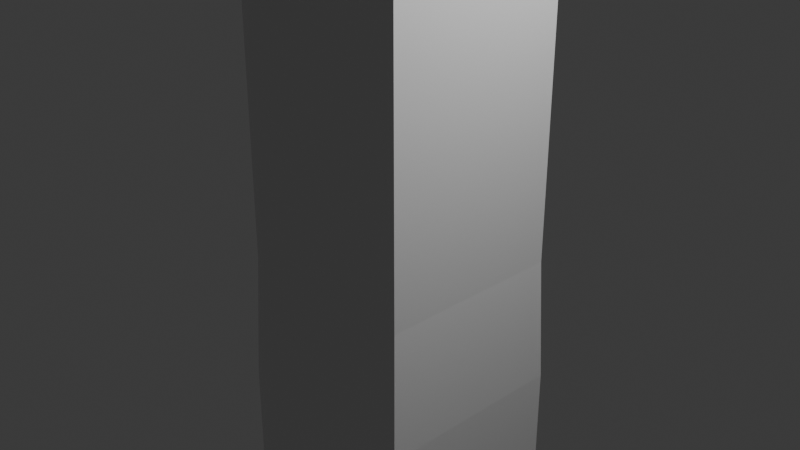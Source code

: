# Source: light_stand.blend  (saved by Blender 4.3.34; exported with 4.5.12 LTS)
import bpy
from mathutils import Matrix  # noqa: F401  (used for matrix-valued properties, if any)

bpy.ops.wm.read_factory_settings(use_empty=True)
scene = bpy.context.scene
scene.name = 'Scene'

# ---- collections
col_collection = bpy.data.collections.new('Collection'); scene.collection.children.link(col_collection)

# ---- materials (node trees are filled in below, after node groups)
mat_material = bpy.data.materials.new('Material')
mat_material.alpha_threshold = 0.0
mat_material.roughness = 0.5
mat_material.line_color = (0.0, 0.0, 0.0, 1.0)

# ---- material node trees
mat_material.use_nodes = True; mat_material.node_tree.nodes.clear()
_N = mat_material.node_tree.nodes; _L = mat_material.node_tree.links
n0 = _N.new('ShaderNodeOutputMaterial'); n0.name = 'Material Output'; n0.location = (300, 300)
n1 = _N.new('ShaderNodeBsdfPrincipled'); n1.name = 'Principled BSDF'; n1.location = (10, 300)
n1.inputs[3].default_value = 1.45
_L.new(n1.outputs[0], n0.inputs[0])
n0.is_active_output = True

# ---- world
world_world = bpy.data.worlds.new('World'); scene.world = world_world
world_world.use_nodes = True; world_world.node_tree.nodes.clear()
_N = world_world.node_tree.nodes; _L = world_world.node_tree.links
n0 = _N.new('ShaderNodeOutputWorld'); n0.name = 'World Output'; n0.location = (300, 300)
n1 = _N.new('ShaderNodeBackground'); n1.name = 'Background'; n1.location = (10, 300)
n1.inputs[0].default_value = (0.05088, 0.05088, 0.05088, 1.0)
_L.new(n1.outputs[0], n0.inputs[0])
n0.is_active_output = True
world_world.color = (0.05088, 0.05088, 0.05088)
world_world.sun_shadow_jitter_overblur = 0.0

# ---- cameras
cam_camera = bpy.data.cameras.new('Camera')
cam_camera.clip_end = 100.0
cam_camera.ortho_scale = 7.314

# ---- lights
light_light = bpy.data.lights.new('Light', 'POINT')
light_light.energy = 1000.0
light_light.shadow_soft_size = 0.1

# ---- meshes
me_cube = bpy.data.meshes.new('Cube')
me_cube.from_pydata([(1.0, 1.0, 1.0), (1.0, 1.0, -1.0), (1.0, -1.0, 1.0), (1.0, -1.0, -1.0), (-1.0, 1.0, 1.0), (-1.0, 1.0, -1.0), (-1.0, -1.0, 1.0), (-1.0, -1.0, -1.0)], [], [(0, 4, 6, 2), (3, 2, 6, 7), (7, 6, 4, 5), (5, 1, 3, 7), (1, 0, 2, 3), (5, 4, 0, 1)])
_uv = me_cube.uv_layers.new(name='UVMap')
_uv.uv.foreach_set('vector', [0.625, 0.5, 0.875, 0.5, 0.875, 0.75, 0.625, 0.75, 0.375, 0.75, 0.625, 0.75, 0.625, 1.0, 0.375, 1.0, 0.375, 0.0, 0.625, 0.0, 0.625, 0.25, 0.375, 0.25, 0.125, 0.5, 0.375, 0.5, 0.375, 0.75, 0.125, 0.75, 0.375, 0.5, 0.625, 0.5, 0.625, 0.75, 0.375, 0.75, 0.375, 0.25, 0.625, 0.25, 0.625, 0.5, 0.375, 0.5])
me_cube.materials.append(mat_material)
me_cube.use_mirror_vertex_groups = False
me_cube.update()
me_cube_001 = bpy.data.meshes.new('Cube.001')
me_cube_001.from_pydata([(-1.085, -1.085, -5.983), (-1.033, -1.033, -1.999), (-1.085, 1.085, -5.983), (-1.033, 1.033, -1.999), (1.085, -1.085, -5.983), (1.033, -1.033, -1.999), (1.085, 1.085, -5.983), (1.033, 1.033, -1.999), (-1.085, -1.085, -3.392), (-1.085, 1.085, -3.392), (1.085, 1.085, -3.392), (1.085, -1.085, -3.392), (-0.8512, -0.8512, -5.983), (-0.8512, 0.8512, -5.983), (0.8512, -0.8512, -5.983), (0.8512, 0.8512, -5.983), (-0.8512, -0.8512, -3.439), (-0.8512, 0.8512, -3.439), (0.8512, -0.8512, -3.439), (0.8512, 0.8512, -3.439), (-0.8412, -0.8412, -2.049), (-0.8412, 0.8412, -2.049), (0.8412, -0.8412, -2.049), (0.8412, 0.8412, -2.049), (-1.033, -1.033, 0.0), (-1.033, 1.033, 0.0), (1.033, -1.033, 0.0), (1.033, 1.033, 0.0), (-0.8183, -0.8183, 0.0), (-0.8183, 0.8183, 0.0), (0.8183, -0.8183, 0.0), (0.8183, 0.8183, 0.0), (1.085, 0.0, -5.983), (1.033, 0.0, -1.999), (1.085, 0.0, -3.392), (0.8512, 0.0, -5.983), (0.8512, 0.0, -3.439), (0.8412, 0.0, -2.049), (1.033, 0.0, 0.0), (0.8183, 0.0, 0.0), (-1.085, 0.0, -5.983), (-1.033, 0.0, -1.999), (-1.085, 0.0, -3.392), (-0.8512, 0.0, -5.983), (-0.8512, 0.0, -3.439), (-0.8412, 0.0, -2.049), (-1.033, 0.0, 0.0), (-0.8183, 0.0, 0.0), (0.0, -1.085, -5.983), (0.0, -1.033, -1.999), (0.0, -1.085, -3.392), (0.0, -0.8512, -5.983), (0.0, -0.8512, -3.439), (0.0, -0.8412, -2.049), (0.0, -1.033, 0.0), (0.0, -0.8183, 0.0), (0.0, 1.085, -5.983), (0.0, 1.033, -1.999), (0.0, 1.085, -3.392), (0.0, 0.8512, -5.983), (0.0, 0.8512, -3.439), (0.0, 0.8412, -2.049), (0.0, 1.033, 0.0), (0.0, 0.8183, 0.0), (-1.78, -1.78, -6.125), (-1.78, 1.78, -6.125), (1.78, -1.78, -6.125), (1.78, 1.78, -6.125), (-1.396, -1.396, -6.125), (-1.396, 1.396, -6.125), (1.396, -1.396, -6.125), (1.396, 1.396, -6.125), (1.78, 0.0, -6.125), (1.396, 0.0, -6.125), (-1.78, 0.0, -6.125), (-1.396, 0.0, -6.125), (0.0, -1.78, -6.125), (0.0, -1.396, -6.125), (0.0, 1.78, -6.125), (0.0, 1.396, -6.125), (-1.78, -1.78, -6.397), (-1.78, 1.78, -6.397), (1.78, -1.78, -6.397), (1.78, 1.78, -6.397), (-1.549, -1.549, -6.397), (-1.549, 1.549, -6.397), (1.549, -1.549, -6.397), (1.549, 1.549, -6.397), (1.78, 0.0, -6.397), (1.549, 0.0, -6.397), (-1.78, 0.0, -6.397), (-1.549, 0.0, -6.397), (0.0, -1.78, -6.397), (0.0, -1.549, -6.397), (0.0, 1.78, -6.397), (0.0, 1.549, -6.397), (-0.3253, -0.3253, -14.85), (-0.3253, 0.3253, -14.85), (0.3253, -0.3253, -14.85), (0.3253, 0.3253, -14.85), (-0.01038, -0.01038, -15.52), (-0.01038, 0.01038, -15.52), (0.01038, -0.01038, -15.52), (0.01038, 0.01038, -15.52), (0.1756, 0.0, -14.85), (0.01038, 0.0, -15.52), (-0.1756, 0.0, -14.85), (-0.01038, 0.0, -15.52), (0.0, -0.1756, -14.85), (0.0, -0.01038, -15.52), (0.0, 0.1756, -14.85), (0.0, 0.01038, -15.52), (0.0, 0.5535, -6.845), (-1.703, 1.703, -6.845), (-1.703, -1.703, -6.845), (-0.5535, 0.0, -6.845), (0.5535, 0.0, -6.845), (1.703, 1.703, -6.845), (0.0, -0.5535, -6.845), (1.703, -1.703, -6.845), (1.472, 1.472, -6.864), (0.0, 0.2818, -6.864), (0.0, -0.2818, -6.864), (1.472, -1.472, -6.864), (-0.2818, 0.0, -6.864), (-1.472, 1.472, -6.864), (-1.472, -1.472, -6.864), (0.2818, 0.0, -6.864), (0.0, 0.6036, -8.331), (-1.447, 1.447, -8.331), (-0.6036, 0.0, -8.331), (0.6036, 0.0, -8.331), (0.0, -0.6036, -8.331), (-1.447, -1.447, -8.331), (1.447, 1.447, -8.331), (1.447, -1.447, -8.331), (0.0, 0.2674, -8.355), (1.226, -1.226, -8.355), (-0.2674, 0.0, -8.355), (-1.226, -1.226, -8.355), (0.2674, 0.0, -8.355), (1.226, 1.226, -8.355), (0.0, -0.2674, -8.355), (-1.226, 1.226, -8.355), (0.0, 0.2234, -14.17), (-0.4424, 0.4424, -14.17), (-0.2234, 0.0, -14.17), (0.2234, 0.0, -14.17), (0.0, -0.2234, -14.17), (-0.4424, -0.4424, -14.17), (0.4424, 0.4424, -14.17), (0.4424, -0.4424, -14.17), (-0.9449, -0.9449, -11.25), (0.9449, 0.9449, -11.25), (0.9449, -0.9449, -11.25), (0.0, 0.5099, -11.25), (-0.9449, 0.9449, -11.25), (-0.5099, 0.0, -11.25), (0.5099, 0.0, -11.25), (0.0, -0.5099, -11.25), (0.0, 0.268, -11.22), (0.7529, -0.7529, -11.22), (-0.268, 0.0, -11.22), (-0.7529, -0.7529, -11.22), (0.268, 0.0, -11.22), (0.7529, 0.7529, -11.22), (0.0, -0.268, -11.22), (-0.7529, 0.7529, -11.22), (0.0, 0.1124, -14.18), (0.265, -0.265, -14.18), (-0.1124, 0.0, -14.18), (-0.265, -0.265, -14.18), (0.1124, 0.0, -14.18), (0.265, 0.265, -14.18), (0.0, -0.1124, -14.18), (-0.265, 0.265, -14.18), (-0.1229, 0.1229, -15.31), (-0.1229, -0.1229, -15.31), (0.1229, -0.1229, -15.31), (0.1229, 0.1229, -15.31), (0.1, 0.0, -15.31), (-0.1, 0.0, -15.31), (0.0, -0.1, -15.31), (0.0, 0.1, -15.31), (-0.006028, 0.006028, -15.61), (-0.006028, -0.006028, -15.61), (0.006028, -0.006028, -15.61), (0.006028, 0.006028, -15.61), (0.004906, 0.0, -15.61), (-0.004906, 0.0, -15.61), (0.0, -0.004906, -15.61), (0.0, 0.004906, -15.61), (-1.085, -1.085, 5.983), (-1.033, -1.033, 1.999), (-1.085, 1.085, 5.983), (-1.033, 1.033, 1.999), (1.085, -1.085, 5.983), (1.033, -1.033, 1.999), (1.085, 1.085, 5.983), (1.033, 1.033, 1.999), (-1.085, -1.085, 3.392), (-1.085, 1.085, 3.392), (1.085, 1.085, 3.392), (1.085, -1.085, 3.392), (-0.8512, -0.8512, 5.983), (-0.8512, 0.8512, 5.983), (0.8512, -0.8512, 5.983), (0.8512, 0.8512, 5.983), (-0.8512, -0.8512, 3.439), (-0.8512, 0.8512, 3.439), (0.8512, -0.8512, 3.439), (0.8512, 0.8512, 3.439), (-0.8412, -0.8412, 2.049), (-0.8412, 0.8412, 2.049), (0.8412, -0.8412, 2.049), (0.8412, 0.8412, 2.049), (1.085, 0.0, 5.983), (1.033, 0.0, 1.999), (1.085, 0.0, 3.392), (0.8512, 0.0, 5.983), (0.8512, 0.0, 3.439), (0.8412, 0.0, 2.049), (-1.085, 0.0, 5.983), (-1.033, 0.0, 1.999), (-1.085, 0.0, 3.392), (-0.8512, 0.0, 5.983), (-0.8512, 0.0, 3.439), (-0.8412, 0.0, 2.049), (0.0, -1.085, 5.983), (0.0, -1.033, 1.999), (0.0, -1.085, 3.392), (0.0, -0.8512, 5.983), (0.0, -0.8512, 3.439), (0.0, -0.8412, 2.049), (0.0, 1.085, 5.983), (0.0, 1.033, 1.999), (0.0, 1.085, 3.392), (0.0, 0.8512, 5.983), (0.0, 0.8512, 3.439), (0.0, 0.8412, 2.049), (-1.78, -1.78, 6.125), (-1.78, 1.78, 6.125), (1.78, -1.78, 6.125), (1.78, 1.78, 6.125), (-1.396, -1.396, 6.125), (-1.396, 1.396, 6.125), (1.396, -1.396, 6.125), (1.396, 1.396, 6.125), (1.78, 0.0, 6.125), (1.396, 0.0, 6.125), (-1.78, 0.0, 6.125), (-1.396, 0.0, 6.125), (0.0, -1.78, 6.125), (0.0, -1.396, 6.125), (0.0, 1.78, 6.125), (0.0, 1.396, 6.125), (-1.78, -1.78, 6.397), (-1.78, 1.78, 6.397), (1.78, -1.78, 6.397), (1.78, 1.78, 6.397), (-1.549, -1.549, 6.397), (-1.549, 1.549, 6.397), (1.549, -1.549, 6.397), (1.549, 1.549, 6.397), (1.78, 0.0, 6.397), (1.549, 0.0, 6.397), (-1.78, 0.0, 6.397), (-1.549, 0.0, 6.397), (0.0, -1.78, 6.397), (0.0, -1.549, 6.397), (0.0, 1.78, 6.397), (0.0, 1.549, 6.397), (-0.3253, -0.3253, 14.85), (-0.3253, 0.3253, 14.85), (0.3253, -0.3253, 14.85), (0.3253, 0.3253, 14.85), (-0.01038, -0.01038, 15.52), (-0.01038, 0.01038, 15.52), (0.01038, -0.01038, 15.52), (0.01038, 0.01038, 15.52), (0.1756, 0.0, 14.85), (0.01038, 0.0, 15.52), (-0.1756, 0.0, 14.85), (-0.01038, 0.0, 15.52), (0.0, -0.1756, 14.85), (0.0, -0.01038, 15.52), (0.0, 0.1756, 14.85), (0.0, 0.01038, 15.52), (0.0, 0.5535, 6.845), (-1.703, 1.703, 6.845), (-1.703, -1.703, 6.845), (-0.5535, 0.0, 6.845), (0.5535, 0.0, 6.845), (1.703, 1.703, 6.845), (0.0, -0.5535, 6.845), (1.703, -1.703, 6.845), (1.472, 1.472, 6.864), (0.0, 0.2818, 6.864), (0.0, -0.2818, 6.864), (1.472, -1.472, 6.864), (-0.2818, 0.0, 6.864), (-1.472, 1.472, 6.864), (-1.472, -1.472, 6.864), (0.2818, 0.0, 6.864), (0.0, 0.6036, 8.331), (-1.447, 1.447, 8.331), (-0.6036, 0.0, 8.331), (0.6036, 0.0, 8.331), (0.0, -0.6036, 8.331), (-1.447, -1.447, 8.331), (1.447, 1.447, 8.331), (1.447, -1.447, 8.331), (0.0, 0.2674, 8.355), (1.226, -1.226, 8.355), (-0.2674, 0.0, 8.355), (-1.226, -1.226, 8.355), (0.2674, 0.0, 8.355), (1.226, 1.226, 8.355), (0.0, -0.2674, 8.355), (-1.226, 1.226, 8.355), (0.0, 0.2234, 14.17), (-0.4424, 0.4424, 14.17), (-0.2234, 0.0, 14.17), (0.2234, 0.0, 14.17), (0.0, -0.2234, 14.17), (-0.4424, -0.4424, 14.17), (0.4424, 0.4424, 14.17), (0.4424, -0.4424, 14.17), (-0.9449, -0.9449, 11.25), (0.9449, 0.9449, 11.25), (0.9449, -0.9449, 11.25), (0.0, 0.5099, 11.25), (-0.9449, 0.9449, 11.25), (-0.5099, 0.0, 11.25), (0.5099, 0.0, 11.25), (0.0, -0.5099, 11.25), (0.0, 0.268, 11.22), (0.7529, -0.7529, 11.22), (-0.268, 0.0, 11.22), (-0.7529, -0.7529, 11.22), (0.268, 0.0, 11.22), (0.7529, 0.7529, 11.22), (0.0, -0.268, 11.22), (-0.7529, 0.7529, 11.22), (0.0, 0.1124, 14.18), (0.265, -0.265, 14.18), (-0.1124, 0.0, 14.18), (-0.265, -0.265, 14.18), (0.1124, 0.0, 14.18), (0.265, 0.265, 14.18), (0.0, -0.1124, 14.18), (-0.265, 0.265, 14.18), (-0.1229, 0.1229, 15.31), (-0.1229, -0.1229, 15.31), (0.1229, -0.1229, 15.31), (0.1229, 0.1229, 15.31), (0.1, 0.0, 15.31), (-0.1, 0.0, 15.31), (0.0, -0.1, 15.31), (0.0, 0.1, 15.31), (-0.006028, 0.006028, 15.61), (-0.006028, -0.006028, 15.61), (0.006028, -0.006028, 15.61), (0.006028, 0.006028, 15.61), (0.004906, 0.0, 15.61), (-0.004906, 0.0, 15.61), (0.0, -0.004906, 15.61), (0.0, 0.004906, 15.61)], [], [(42, 41, 3, 9), (58, 57, 7, 10), (34, 33, 5, 11), (50, 49, 1, 8), (6, 32, 72, 67), (49, 5, 26, 54), (48, 50, 8, 0), (32, 34, 11, 4), (56, 58, 10, 6), (40, 42, 9, 2), (35, 14, 18, 36), (59, 13, 69, 79), (43, 12, 68, 75), (15, 59, 79, 71), (52, 16, 20, 53), (43, 13, 17, 44), (51, 12, 16, 52), (59, 15, 19, 60), (37, 22, 30, 39), (60, 19, 23, 61), (36, 18, 22, 37), (44, 17, 21, 45), (57, 3, 25, 62), (33, 7, 27, 38), (41, 1, 24, 46), (45, 21, 29, 47), (53, 20, 28, 55), (61, 23, 31, 63), (5, 33, 38, 26), (19, 36, 37, 23), (23, 37, 39, 31), (12, 51, 77, 68), (15, 35, 36, 19), (6, 10, 34, 32), (10, 7, 33, 34), (20, 45, 47, 28), (3, 41, 46, 25), (16, 44, 45, 20), (12, 43, 44, 16), (0, 8, 42, 40), (13, 43, 75, 69), (8, 1, 41, 42), (22, 53, 55, 30), (14, 51, 52, 18), (18, 52, 53, 22), (2, 56, 78, 65), (4, 11, 50, 48), (1, 49, 54, 24), (11, 5, 49, 50), (21, 61, 63, 29), (7, 57, 62, 27), (17, 60, 61, 21), (13, 59, 60, 17), (14, 35, 73, 70), (2, 9, 58, 56), (9, 3, 57, 58), (70, 73, 89, 86), (79, 69, 85, 95), (72, 66, 82, 88), (68, 77, 93, 84), (75, 68, 84, 91), (76, 64, 80, 92), (66, 76, 92, 82), (67, 72, 88, 83), (35, 15, 71, 73), (0, 40, 74, 64), (51, 14, 70, 77), (32, 4, 66, 72), (40, 2, 65, 74), (48, 0, 64, 76), (56, 6, 67, 78), (4, 48, 76, 66), (151, 148, 108, 98), (150, 147, 104, 99), (175, 170, 107, 101), (145, 144, 110, 97), (146, 145, 97, 106), (149, 146, 106, 96), (173, 168, 111, 103), (174, 169, 102, 109), (73, 71, 87, 89), (78, 67, 83, 94), (77, 70, 86, 93), (71, 79, 95, 87), (64, 74, 90, 80), (74, 65, 81, 90), (65, 78, 94, 81), (69, 75, 91, 85), (179, 180, 188, 187), (181, 176, 184, 189), (180, 178, 186, 188), (107, 100, 109, 102, 105, 103, 111, 101), (177, 181, 189, 185), (183, 179, 187, 191), (176, 183, 191, 184), (182, 177, 185, 190), (148, 149, 96, 108), (170, 171, 100, 107), (171, 174, 109, 100), (147, 151, 98, 104), (168, 175, 101, 111), (169, 172, 105, 102), (172, 173, 103, 105), (144, 150, 99, 110), (94, 83, 117, 112), (88, 82, 119, 116), (92, 80, 114, 118), (80, 90, 115, 114), (90, 81, 113, 115), (81, 94, 112, 113), (83, 88, 116, 117), (82, 92, 118, 119), (89, 87, 120, 127), (86, 89, 127, 123), (95, 85, 125, 121), (84, 93, 122, 126), (91, 84, 126, 124), (93, 86, 123, 122), (87, 95, 121, 120), (85, 91, 124, 125), (112, 117, 134, 128), (116, 119, 135, 131), (118, 114, 133, 132), (114, 115, 130, 133), (115, 113, 129, 130), (113, 112, 128, 129), (117, 116, 131, 134), (119, 118, 132, 135), (127, 120, 141, 140), (123, 127, 140, 137), (121, 125, 143, 136), (126, 122, 142, 139), (124, 126, 139, 138), (122, 123, 137, 142), (120, 121, 136, 141), (125, 124, 138, 143), (155, 153, 150, 144), (158, 154, 151, 147), (159, 152, 149, 148), (152, 157, 146, 149), (157, 156, 145, 146), (156, 155, 144, 145), (153, 158, 147, 150), (154, 159, 148, 151), (135, 132, 159, 154), (134, 131, 158, 153), (129, 128, 155, 156), (130, 129, 156, 157), (133, 130, 157, 152), (132, 133, 152, 159), (131, 135, 154, 158), (128, 134, 153, 155), (140, 141, 165, 164), (137, 140, 164, 161), (136, 143, 167, 160), (139, 142, 166, 163), (138, 139, 163, 162), (142, 137, 161, 166), (141, 136, 160, 165), (143, 138, 162, 167), (164, 165, 173, 172), (161, 164, 172, 169), (160, 167, 175, 168), (163, 166, 174, 171), (162, 163, 171, 170), (166, 161, 169, 174), (165, 160, 168, 173), (167, 162, 170, 175), (97, 110, 183, 176), (98, 108, 182, 178), (96, 106, 181, 177), (99, 104, 180, 179), (110, 99, 179, 183), (108, 96, 177, 182), (104, 98, 178, 180), (106, 97, 176, 181), (178, 182, 190, 186), (184, 191, 187, 188, 186, 190, 185, 189), (224, 201, 195, 223), (236, 202, 199, 235), (218, 203, 197, 217), (230, 200, 193, 229), (198, 243, 248, 216), (229, 54, 26, 197), (228, 192, 200, 230), (216, 196, 203, 218), (234, 198, 202, 236), (222, 194, 201, 224), (219, 220, 210, 206), (237, 255, 245, 205), (225, 251, 244, 204), (207, 247, 255, 237), (232, 233, 212, 208), (225, 226, 209, 205), (231, 232, 208, 204), (237, 238, 211, 207), (221, 39, 30, 214), (238, 239, 215, 211), (220, 221, 214, 210), (226, 227, 213, 209), (235, 62, 25, 195), (217, 38, 27, 199), (223, 46, 24, 193), (227, 47, 29, 213), (233, 55, 28, 212), (239, 63, 31, 215), (197, 26, 38, 217), (211, 215, 221, 220), (215, 31, 39, 221), (204, 244, 253, 231), (207, 211, 220, 219), (198, 216, 218, 202), (202, 218, 217, 199), (212, 28, 47, 227), (195, 25, 46, 223), (208, 212, 227, 226), (204, 208, 226, 225), (192, 222, 224, 200), (205, 245, 251, 225), (200, 224, 223, 193), (214, 30, 55, 233), (206, 210, 232, 231), (210, 214, 233, 232), (194, 241, 254, 234), (196, 228, 230, 203), (193, 24, 54, 229), (203, 230, 229, 197), (213, 29, 63, 239), (199, 27, 62, 235), (209, 213, 239, 238), (205, 209, 238, 237), (206, 246, 249, 219), (194, 234, 236, 201), (201, 236, 235, 195), (246, 262, 265, 249), (255, 271, 261, 245), (248, 264, 258, 242), (244, 260, 269, 253), (251, 267, 260, 244), (252, 268, 256, 240), (242, 258, 268, 252), (243, 259, 264, 248), (219, 249, 247, 207), (192, 240, 250, 222), (231, 253, 246, 206), (216, 248, 242, 196), (222, 250, 241, 194), (228, 252, 240, 192), (234, 254, 243, 198), (196, 242, 252, 228), (327, 274, 284, 324), (326, 275, 280, 323), (351, 277, 283, 346), (321, 273, 286, 320), (322, 282, 273, 321), (325, 272, 282, 322), (349, 279, 287, 344), (350, 285, 278, 345), (249, 265, 263, 247), (254, 270, 259, 243), (253, 269, 262, 246), (247, 263, 271, 255), (240, 256, 266, 250), (250, 266, 257, 241), (241, 257, 270, 254), (245, 261, 267, 251), (355, 363, 364, 356), (357, 365, 360, 352), (356, 364, 362, 354), (283, 277, 287, 279, 281, 278, 285, 276), (353, 361, 365, 357), (359, 367, 363, 355), (352, 360, 367, 359), (358, 366, 361, 353), (324, 284, 272, 325), (346, 283, 276, 347), (347, 276, 285, 350), (323, 280, 274, 327), (344, 287, 277, 351), (345, 278, 281, 348), (348, 281, 279, 349), (320, 286, 275, 326), (270, 288, 293, 259), (264, 292, 295, 258), (268, 294, 290, 256), (256, 290, 291, 266), (266, 291, 289, 257), (257, 289, 288, 270), (259, 293, 292, 264), (258, 295, 294, 268), (265, 303, 296, 263), (262, 299, 303, 265), (271, 297, 301, 261), (260, 302, 298, 269), (267, 300, 302, 260), (269, 298, 299, 262), (263, 296, 297, 271), (261, 301, 300, 267), (288, 304, 310, 293), (292, 307, 311, 295), (294, 308, 309, 290), (290, 309, 306, 291), (291, 306, 305, 289), (289, 305, 304, 288), (293, 310, 307, 292), (295, 311, 308, 294), (303, 316, 317, 296), (299, 313, 316, 303), (297, 312, 319, 301), (302, 315, 318, 298), (300, 314, 315, 302), (298, 318, 313, 299), (296, 317, 312, 297), (301, 319, 314, 300), (331, 320, 326, 329), (334, 323, 327, 330), (335, 324, 325, 328), (328, 325, 322, 333), (333, 322, 321, 332), (332, 321, 320, 331), (329, 326, 323, 334), (330, 327, 324, 335), (311, 330, 335, 308), (310, 329, 334, 307), (305, 332, 331, 304), (306, 333, 332, 305), (309, 328, 333, 306), (308, 335, 328, 309), (307, 334, 330, 311), (304, 331, 329, 310), (316, 340, 341, 317), (313, 337, 340, 316), (312, 336, 343, 319), (315, 339, 342, 318), (314, 338, 339, 315), (318, 342, 337, 313), (317, 341, 336, 312), (319, 343, 338, 314), (340, 348, 349, 341), (337, 345, 348, 340), (336, 344, 351, 343), (339, 347, 350, 342), (338, 346, 347, 339), (342, 350, 345, 337), (341, 349, 344, 336), (343, 351, 346, 338), (273, 352, 359, 286), (274, 354, 358, 284), (272, 353, 357, 282), (275, 355, 356, 280), (286, 359, 355, 275), (284, 358, 353, 272), (280, 356, 354, 274), (282, 357, 352, 273), (354, 362, 366, 358), (360, 365, 361, 366, 362, 364, 363, 367)])
_uv = me_cube_001.uv_layers.new(name='UVMap')
_uv.uv.foreach_set('vector', [0.5986, 0.125, 0.625, 0.125, 0.625, 0.25, 0.5986, 0.25, 0.5986, 0.375, 0.625, 0.375, 0.625, 0.5, 0.5986, 0.5, 0.5986, 0.625, 0.625, 0.625, 0.625, 0.75, 0.5986, 0.75, 0.5986, 0.875, 0.625, 0.875, 0.625, 1.0, 0.5986, 1.0, 0.375, 0.5, 0.375, 0.625, 0.375, 0.625, 0.375, 0.5, 0.625, 0.875, 0.625, 0.75, 0.625, 0.75, 0.625, 0.875, 0.375, 0.875, 0.5986, 0.875, 0.5986, 1.0, 0.375, 1.0, 0.375, 0.625, 0.5986, 0.625, 0.5986, 0.75, 0.375, 0.75, 0.375, 0.375, 0.5986, 0.375, 0.5986, 0.5, 0.375, 0.5, 0.375, 0.125, 0.5986, 0.125, 0.5986, 0.25, 0.375, 0.25, 0.375, 0.625, 0.375, 0.75, 0.375, 0.75, 0.375, 0.625, 0.375, 0.375, 0.375, 0.25, 0.375, 0.25, 0.375, 0.375, 0.375, 0.125, 0.375, 0.0, 0.375, 0.0, 0.375, 0.125, 0.375, 0.5, 0.375, 0.375, 0.375, 0.375, 0.375, 0.5, 0.375, 0.875, 0.375, 1.0, 0.375, 1.0, 0.375, 0.875, 0.375, 0.125, 0.375, 0.25, 0.375, 0.25, 0.375, 0.125, 0.375, 0.875, 0.375, 1.0, 0.375, 1.0, 0.375, 0.875, 0.375, 0.375, 0.375, 0.5, 0.375, 0.5, 0.375, 0.375, 0.375, 0.625, 0.375, 0.75, 0.375, 0.75, 0.375, 0.625, 0.375, 0.375, 0.375, 0.5, 0.375, 0.5, 0.375, 0.375, 0.375, 0.625, 0.375, 0.75, 0.375, 0.75, 0.375, 0.625, 0.375, 0.125, 0.375, 0.25, 0.375, 0.25, 0.375, 0.125, 0.625, 0.375, 0.625, 0.25, 0.625, 0.25, 0.625, 0.375, 0.625, 0.625, 0.625, 0.5, 0.625, 0.5, 0.625, 0.625, 0.625, 0.125, 0.625, 0.0, 0.625, 0.0, 0.625, 0.125, 0.375, 0.125, 0.375, 0.25, 0.375, 0.25, 0.375, 0.125, 0.375, 0.875, 0.375, 1.0, 0.375, 1.0, 0.375, 0.875, 0.375, 0.375, 0.375, 0.5, 0.375, 0.5, 0.375, 0.375, 0.625, 0.75, 0.625, 0.625, 0.625, 0.625, 0.625, 0.75, 0.375, 0.5, 0.375, 0.625, 0.375, 0.625, 0.375, 0.5, 0.375, 0.5, 0.375, 0.625, 0.375, 0.625, 0.375, 0.5, 0.375, 1.0, 0.375, 0.875, 0.375, 0.875, 0.375, 1.0, 0.375, 0.5, 0.375, 0.625, 0.375, 0.625, 0.375, 0.5, 0.375, 0.5, 0.5986, 0.5, 0.5986, 0.625, 0.375, 0.625, 0.5986, 0.5, 0.625, 0.5, 0.625, 0.625, 0.5986, 0.625, 0.375, 0.0, 0.375, 0.125, 0.375, 0.125, 0.375, 0.0, 0.625, 0.25, 0.625, 0.125, 0.625, 0.125, 0.625, 0.25, 0.375, 0.0, 0.375, 0.125, 0.375, 0.125, 0.375, 0.0, 0.375, 0.0, 0.375, 0.125, 0.375, 0.125, 0.375, 0.0, 0.375, 0.0, 0.5986, 0.0, 0.5986, 0.125, 0.375, 0.125, 0.375, 0.25, 0.375, 0.125, 0.375, 0.125, 0.375, 0.25, 0.5986, 0.0, 0.625, 0.0, 0.625, 0.125, 0.5986, 0.125, 0.375, 0.75, 0.375, 0.875, 0.375, 0.875, 0.375, 0.75, 0.375, 0.75, 0.375, 0.875, 0.375, 0.875, 0.375, 0.75, 0.375, 0.75, 0.375, 0.875, 0.375, 0.875, 0.375, 0.75, 0.375, 0.25, 0.375, 0.375, 0.375, 0.375, 0.375, 0.25, 0.375, 0.75, 0.5986, 0.75, 0.5986, 0.875, 0.375, 0.875, 0.625, 1.0, 0.625, 0.875, 0.625, 0.875, 0.625, 1.0, 0.5986, 0.75, 0.625, 0.75, 0.625, 0.875, 0.5986, 0.875, 0.375, 0.25, 0.375, 0.375, 0.375, 0.375, 0.375, 0.25, 0.625, 0.5, 0.625, 0.375, 0.625, 0.375, 0.625, 0.5, 0.375, 0.25, 0.375, 0.375, 0.375, 0.375, 0.375, 0.25, 0.375, 0.25, 0.375, 0.375, 0.375, 0.375, 0.375, 0.25, 0.375, 0.75, 0.375, 0.625, 0.375, 0.625, 0.375, 0.75, 0.375, 0.25, 0.5986, 0.25, 0.5986, 0.375, 0.375, 0.375, 0.5986, 0.25, 0.625, 0.25, 0.625, 0.375, 0.5986, 0.375, 0.375, 0.75, 0.375, 0.625, 0.375, 0.625, 0.375, 0.75, 0.375, 0.375, 0.375, 0.25, 0.375, 0.25, 0.375, 0.375, 0.375, 0.625, 0.375, 0.75, 0.375, 0.75, 0.375, 0.625, 0.375, 1.0, 0.375, 0.875, 0.375, 0.875, 0.375, 1.0, 0.375, 0.125, 0.375, 0.0, 0.375, 0.0, 0.375, 0.125, 0.375, 0.875, 0.375, 1.0, 0.375, 1.0, 0.375, 0.875, 0.375, 0.75, 0.375, 0.875, 0.375, 0.875, 0.375, 0.75, 0.375, 0.5, 0.375, 0.625, 0.375, 0.625, 0.375, 0.5, 0.375, 0.625, 0.375, 0.5, 0.375, 0.5, 0.375, 0.625, 0.375, 0.0, 0.375, 0.125, 0.375, 0.125, 0.375, 0.0, 0.375, 0.875, 0.375, 0.75, 0.375, 0.75, 0.375, 0.875, 0.375, 0.625, 0.375, 0.75, 0.375, 0.75, 0.375, 0.625, 0.375, 0.125, 0.375, 0.25, 0.375, 0.25, 0.375, 0.125, 0.375, 0.875, 0.375, 1.0, 0.375, 1.0, 0.375, 0.875, 0.375, 0.375, 0.375, 0.5, 0.375, 0.5, 0.375, 0.375, 0.375, 0.75, 0.375, 0.875, 0.375, 0.875, 0.375, 0.75, 0.375, 0.75, 0.375, 0.875, 0.375, 0.875, 0.375, 0.75, 0.375, 0.5, 0.375, 0.625, 0.375, 0.625, 0.375, 0.5, 0.375, 0.25, 0.375, 0.125, 0.375, 0.125, 0.375, 0.25, 0.375, 0.25, 0.375, 0.375, 0.375, 0.375, 0.375, 0.25, 0.375, 0.125, 0.375, 0.25, 0.375, 0.25, 0.375, 0.125, 0.375, 0.0, 0.375, 0.125, 0.375, 0.125, 0.375, 0.0, 0.375, 0.5, 0.375, 0.375, 0.375, 0.375, 0.375, 0.5, 0.375, 0.875, 0.375, 0.75, 0.375, 0.75, 0.375, 0.875, 0.375, 0.625, 0.375, 0.5, 0.375, 0.5, 0.375, 0.625, 0.375, 0.375, 0.375, 0.5, 0.375, 0.5, 0.375, 0.375, 0.375, 0.875, 0.375, 0.75, 0.375, 0.75, 0.375, 0.875, 0.375, 0.5, 0.375, 0.375, 0.375, 0.375, 0.375, 0.5, 0.375, 0.0, 0.375, 0.125, 0.375, 0.125, 0.375, 0.0, 0.375, 0.125, 0.375, 0.25, 0.375, 0.25, 0.375, 0.125, 0.375, 0.25, 0.375, 0.375, 0.375, 0.375, 0.375, 0.25, 0.375, 0.25, 0.375, 0.125, 0.375, 0.125, 0.375, 0.25, 0.375, 0.5, 0.375, 0.625, 0.375, 0.625, 0.375, 0.5, 0.375, 0.125, 0.375, 0.25, 0.375, 0.25, 0.375, 0.125, 0.375, 0.625, 0.375, 0.75, 0.375, 0.75, 0.375, 0.625, 0.375, 0.125, 0.375, 1.0, 0.375, 0.875, 0.375, 0.75, 0.375, 0.625, 0.375, 0.5, 0.375, 0.375, 0.375, 0.25, 0.375, 0.0, 0.375, 0.125, 0.375, 0.125, 0.375, 0.0, 0.375, 0.375, 0.375, 0.5, 0.375, 0.5, 0.375, 0.375, 0.375, 0.25, 0.375, 0.375, 0.375, 0.375, 0.375, 0.25, 0.375, 0.875, 0.375, 1.0, 0.375, 1.0, 0.375, 0.875, 0.375, 0.875, 0.375, 1.0, 0.375, 1.0, 0.375, 0.875, 0.375, 0.125, 0.375, 0.0, 0.375, 0.0, 0.375, 0.125, 0.375, 1.0, 0.375, 0.875, 0.375, 0.875, 0.375, 1.0, 0.375, 0.625, 0.375, 0.75, 0.375, 0.75, 0.375, 0.625, 0.375, 0.375, 0.375, 0.25, 0.375, 0.25, 0.375, 0.375, 0.375, 0.75, 0.375, 0.625, 0.375, 0.625, 0.375, 0.75, 0.375, 0.625, 0.375, 0.5, 0.375, 0.5, 0.375, 0.625, 0.375, 0.375, 0.375, 0.5, 0.375, 0.5, 0.375, 0.375, 0.375, 0.375, 0.375, 0.5, 0.375, 0.5, 0.375, 0.375, 0.375, 0.625, 0.375, 0.75, 0.375, 0.75, 0.375, 0.625, 0.375, 0.875, 0.375, 1.0, 0.375, 1.0, 0.375, 0.875, 0.375, 0.0, 0.375, 0.125, 0.375, 0.125, 0.375, 0.0, 0.375, 0.125, 0.375, 0.25, 0.375, 0.25, 0.375, 0.125, 0.375, 0.25, 0.375, 0.375, 0.375, 0.375, 0.375, 0.25, 0.375, 0.5, 0.375, 0.625, 0.375, 0.625, 0.375, 0.5, 0.375, 0.75, 0.375, 0.875, 0.375, 0.875, 0.375, 0.75, 0.375, 0.625, 0.375, 0.5, 0.375, 0.5, 0.375, 0.625, 0.375, 0.75, 0.375, 0.625, 0.375, 0.625, 0.375, 0.75, 0.375, 0.375, 0.375, 0.25, 0.375, 0.25, 0.375, 0.375, 0.375, 1.0, 0.375, 0.875, 0.375, 0.875, 0.375, 1.0, 0.375, 0.125, 0.375, 0.0, 0.375, 0.0, 0.375, 0.125, 0.375, 0.875, 0.375, 0.75, 0.375, 0.75, 0.375, 0.875, 0.375, 0.5, 0.375, 0.375, 0.375, 0.375, 0.375, 0.5, 0.375, 0.25, 0.375, 0.125, 0.375, 0.125, 0.375, 0.25, 0.375, 0.375, 0.375, 0.5, 0.375, 0.5, 0.375, 0.375, 0.375, 0.625, 0.375, 0.75, 0.375, 0.75, 0.375, 0.625, 0.375, 0.875, 0.375, 1.0, 0.375, 1.0, 0.375, 0.875, 0.375, 0.0, 0.375, 0.125, 0.375, 0.125, 0.375, 0.0, 0.375, 0.125, 0.375, 0.25, 0.375, 0.25, 0.375, 0.125, 0.375, 0.25, 0.375, 0.375, 0.375, 0.375, 0.375, 0.25, 0.375, 0.5, 0.375, 0.625, 0.375, 0.625, 0.375, 0.5, 0.375, 0.75, 0.375, 0.875, 0.375, 0.875, 0.375, 0.75, 0.375, 0.625, 0.375, 0.5, 0.375, 0.5, 0.375, 0.625, 0.375, 0.75, 0.375, 0.625, 0.375, 0.625, 0.375, 0.75, 0.375, 0.375, 0.375, 0.25, 0.375, 0.25, 0.375, 0.375, 0.375, 1.0, 0.375, 0.875, 0.375, 0.875, 0.375, 1.0, 0.375, 0.125, 0.375, 0.0, 0.375, 0.0, 0.375, 0.125, 0.375, 0.875, 0.375, 0.75, 0.375, 0.75, 0.375, 0.875, 0.375, 0.5, 0.375, 0.375, 0.375, 0.375, 0.375, 0.5, 0.375, 0.25, 0.375, 0.125, 0.375, 0.125, 0.375, 0.25, 0.375, 0.375, 0.375, 0.5, 0.375, 0.5, 0.375, 0.375, 0.375, 0.625, 0.375, 0.75, 0.375, 0.75, 0.375, 0.625, 0.375, 0.875, 0.375, 1.0, 0.375, 1.0, 0.375, 0.875, 0.375, 0.0, 0.375, 0.125, 0.375, 0.125, 0.375, 0.0, 0.375, 0.125, 0.375, 0.25, 0.375, 0.25, 0.375, 0.125, 0.375, 0.25, 0.375, 0.375, 0.375, 0.375, 0.375, 0.25, 0.375, 0.5, 0.375, 0.625, 0.375, 0.625, 0.375, 0.5, 0.375, 0.75, 0.375, 0.875, 0.375, 0.875, 0.375, 0.75, 0.375, 0.75, 0.375, 0.875, 0.375, 0.875, 0.375, 0.75, 0.375, 0.5, 0.375, 0.625, 0.375, 0.625, 0.375, 0.5, 0.375, 0.25, 0.375, 0.375, 0.375, 0.375, 0.375, 0.25, 0.375, 0.125, 0.375, 0.25, 0.375, 0.25, 0.375, 0.125, 0.375, 0.0, 0.375, 0.125, 0.375, 0.125, 0.375, 0.0, 0.375, 0.875, 0.375, 1.0, 0.375, 1.0, 0.375, 0.875, 0.375, 0.625, 0.375, 0.75, 0.375, 0.75, 0.375, 0.625, 0.375, 0.375, 0.375, 0.5, 0.375, 0.5, 0.375, 0.375, 0.375, 0.625, 0.375, 0.5, 0.375, 0.5, 0.375, 0.625, 0.375, 0.75, 0.375, 0.625, 0.375, 0.625, 0.375, 0.75, 0.375, 0.375, 0.375, 0.25, 0.375, 0.25, 0.375, 0.375, 0.375, 1.0, 0.375, 0.875, 0.375, 0.875, 0.375, 1.0, 0.375, 0.125, 0.375, 0.0, 0.375, 0.0, 0.375, 0.125, 0.375, 0.875, 0.375, 0.75, 0.375, 0.75, 0.375, 0.875, 0.375, 0.5, 0.375, 0.375, 0.375, 0.375, 0.375, 0.5, 0.375, 0.25, 0.375, 0.125, 0.375, 0.125, 0.375, 0.25, 0.375, 0.625, 0.375, 0.5, 0.375, 0.5, 0.375, 0.625, 0.375, 0.75, 0.375, 0.625, 0.375, 0.625, 0.375, 0.75, 0.375, 0.375, 0.375, 0.25, 0.375, 0.25, 0.375, 0.375, 0.375, 1.0, 0.375, 0.875, 0.375, 0.875, 0.375, 1.0, 0.375, 0.125, 0.375, 0.0, 0.375, 0.0, 0.375, 0.125, 0.375, 0.875, 0.375, 0.75, 0.375, 0.75, 0.375, 0.875, 0.375, 0.5, 0.375, 0.375, 0.375, 0.375, 0.375, 0.5, 0.375, 0.25, 0.375, 0.125, 0.375, 0.125, 0.375, 0.25, 0.375, 0.25, 0.375, 0.375, 0.375, 0.375, 0.375, 0.25, 0.375, 0.75, 0.375, 0.875, 0.375, 0.875, 0.375, 0.75, 0.375, 0.0, 0.375, 0.125, 0.375, 0.125, 0.375, 0.0, 0.375, 0.5, 0.375, 0.625, 0.375, 0.625, 0.375, 0.5, 0.375, 0.375, 0.375, 0.5, 0.375, 0.5, 0.375, 0.375, 0.375, 0.875, 0.375, 1.0, 0.375, 1.0, 0.375, 0.875, 0.375, 0.625, 0.375, 0.75, 0.375, 0.75, 0.375, 0.625, 0.375, 0.125, 0.375, 0.25, 0.375, 0.25, 0.375, 0.125, 0.375, 0.75, 0.375, 0.875, 0.375, 0.875, 0.375, 0.75, 0.375, 0.25, 0.375, 0.375, 0.375, 0.5, 0.375, 0.625, 0.375, 0.75, 0.375, 0.875, 0.375, 1.0, 0.375, 0.125, 0.5986, 0.125, 0.5986, 0.25, 0.625, 0.25, 0.625, 0.125, 0.5986, 0.375, 0.5986, 0.5, 0.625, 0.5, 0.625, 0.375, 0.5986, 0.625, 0.5986, 0.75, 0.625, 0.75, 0.625, 0.625, 0.5986, 0.875, 0.5986, 1.0, 0.625, 1.0, 0.625, 0.875, 0.375, 0.5, 0.375, 0.5, 0.375, 0.625, 0.375, 0.625, 0.625, 0.875, 0.625, 0.875, 0.625, 0.75, 0.625, 0.75, 0.375, 0.875, 0.375, 1.0, 0.5986, 1.0, 0.5986, 0.875, 0.375, 0.625, 0.375, 0.75, 0.5986, 0.75, 0.5986, 0.625, 0.375, 0.375, 0.375, 0.5, 0.5986, 0.5, 0.5986, 0.375, 0.375, 0.125, 0.375, 0.25, 0.5986, 0.25, 0.5986, 0.125, 0.375, 0.625, 0.375, 0.625, 0.375, 0.75, 0.375, 0.75, 0.375, 0.375, 0.375, 0.375, 0.375, 0.25, 0.375, 0.25, 0.375, 0.125, 0.375, 0.125, 0.375, 0.0, 0.375, 0.0, 0.375, 0.5, 0.375, 0.5, 0.375, 0.375, 0.375, 0.375, 0.375, 0.875, 0.375, 0.875, 0.375, 1.0, 0.375, 1.0, 0.375, 0.125, 0.375, 0.125, 0.375, 0.25, 0.375, 0.25, 0.375, 0.875, 0.375, 0.875, 0.375, 1.0, 0.375, 1.0, 0.375, 0.375, 0.375, 0.375, 0.375, 0.5, 0.375, 0.5, 0.375, 0.625, 0.375, 0.625, 0.375, 0.75, 0.375, 0.75, 0.375, 0.375, 0.375, 0.375, 0.375, 0.5, 0.375, 0.5, 0.375, 0.625, 0.375, 0.625, 0.375, 0.75, 0.375, 0.75, 0.375, 0.125, 0.375, 0.125, 0.375, 0.25, 0.375, 0.25, 0.625, 0.375, 0.625, 0.375, 0.625, 0.25, 0.625, 0.25, 0.625, 0.625, 0.625, 0.625, 0.625, 0.5, 0.625, 0.5, 0.625, 0.125, 0.625, 0.125, 0.625, 0.0, 0.625, 0.0, 0.375, 0.125, 0.375, 0.125, 0.375, 0.25, 0.375, 0.25, 0.375, 0.875, 0.375, 0.875, 0.375, 1.0, 0.375, 1.0, 0.375, 0.375, 0.375, 0.375, 0.375, 0.5, 0.375, 0.5, 0.625, 0.75, 0.625, 0.75, 0.625, 0.625, 0.625, 0.625, 0.375, 0.5, 0.375, 0.5, 0.375, 0.625, 0.375, 0.625, 0.375, 0.5, 0.375, 0.5, 0.375, 0.625, 0.375, 0.625, 0.375, 1.0, 0.375, 1.0, 0.375, 0.875, 0.375, 0.875, 0.375, 0.5, 0.375, 0.5, 0.375, 0.625, 0.375, 0.625, 0.375, 0.5, 0.375, 0.625, 0.5986, 0.625, 0.5986, 0.5, 0.5986, 0.5, 0.5986, 0.625, 0.625, 0.625, 0.625, 0.5, 0.375, 0.0, 0.375, 0.0, 0.375, 0.125, 0.375, 0.125, 0.625, 0.25, 0.625, 0.25, 0.625, 0.125, 0.625, 0.125, 0.375, 0.0, 0.375, 0.0, 0.375, 0.125, 0.375, 0.125, 0.375, 0.0, 0.375, 0.0, 0.375, 0.125, 0.375, 0.125, 0.375, 0.0, 0.375, 0.125, 0.5986, 0.125, 0.5986, 0.0, 0.375, 0.25, 0.375, 0.25, 0.375, 0.125, 0.375, 0.125, 0.5986, 0.0, 0.5986, 0.125, 0.625, 0.125, 0.625, 0.0, 0.375, 0.75, 0.375, 0.75, 0.375, 0.875, 0.375, 0.875, 0.375, 0.75, 0.375, 0.75, 0.375, 0.875, 0.375, 0.875, 0.375, 0.75, 0.375, 0.75, 0.375, 0.875, 0.375, 0.875, 0.375, 0.25, 0.375, 0.25, 0.375, 0.375, 0.375, 0.375, 0.375, 0.75, 0.375, 0.875, 0.5986, 0.875, 0.5986, 0.75, 0.625, 1.0, 0.625, 1.0, 0.625, 0.875, 0.625, 0.875, 0.5986, 0.75, 0.5986, 0.875, 0.625, 0.875, 0.625, 0.75, 0.375, 0.25, 0.375, 0.25, 0.375, 0.375, 0.375, 0.375, 0.625, 0.5, 0.625, 0.5, 0.625, 0.375, 0.625, 0.375, 0.375, 0.25, 0.375, 0.25, 0.375, 0.375, 0.375, 0.375, 0.375, 0.25, 0.375, 0.25, 0.375, 0.375, 0.375, 0.375, 0.375, 0.75, 0.375, 0.75, 0.375, 0.625, 0.375, 0.625, 0.375, 0.25, 0.375, 0.375, 0.5986, 0.375, 0.5986, 0.25, 0.5986, 0.25, 0.5986, 0.375, 0.625, 0.375, 0.625, 0.25, 0.375, 0.75, 0.375, 0.75, 0.375, 0.625, 0.375, 0.625, 0.375, 0.375, 0.375, 0.375, 0.375, 0.25, 0.375, 0.25, 0.375, 0.625, 0.375, 0.625, 0.375, 0.75, 0.375, 0.75, 0.375, 1.0, 0.375, 1.0, 0.375, 0.875, 0.375, 0.875, 0.375, 0.125, 0.375, 0.125, 0.375, 0.0, 0.375, 0.0, 0.375, 0.875, 0.375, 0.875, 0.375, 1.0, 0.375, 1.0, 0.375, 0.75, 0.375, 0.75, 0.375, 0.875, 0.375, 0.875, 0.375, 0.5, 0.375, 0.5, 0.375, 0.625, 0.375, 0.625, 0.375, 0.625, 0.375, 0.625, 0.375, 0.5, 0.375, 0.5, 0.375, 0.0, 0.375, 0.0, 0.375, 0.125, 0.375, 0.125, 0.375, 0.875, 0.375, 0.875, 0.375, 0.75, 0.375, 0.75, 0.375, 0.625, 0.375, 0.625, 0.375, 0.75, 0.375, 0.75, 0.375, 0.125, 0.375, 0.125, 0.375, 0.25, 0.375, 0.25, 0.375, 0.875, 0.375, 0.875, 0.375, 1.0, 0.375, 1.0, 0.375, 0.375, 0.375, 0.375, 0.375, 0.5, 0.375, 0.5, 0.375, 0.75, 0.375, 0.75, 0.375, 0.875, 0.375, 0.875, 0.375, 0.75, 0.375, 0.75, 0.375, 0.875, 0.375, 0.875, 0.375, 0.5, 0.375, 0.5, 0.375, 0.625, 0.375, 0.625, 0.375, 0.25, 0.375, 0.25, 0.375, 0.125, 0.375, 0.125, 0.375, 0.25, 0.375, 0.25, 0.375, 0.375, 0.375, 0.375, 0.375, 0.125, 0.375, 0.125, 0.375, 0.25, 0.375, 0.25, 0.375, 0.0, 0.375, 0.0, 0.375, 0.125, 0.375, 0.125, 0.375, 0.5, 0.375, 0.5, 0.375, 0.375, 0.375, 0.375, 0.375, 0.875, 0.375, 0.875, 0.375, 0.75, 0.375, 0.75, 0.375, 0.625, 0.375, 0.625, 0.375, 0.5, 0.375, 0.5, 0.375, 0.375, 0.375, 0.375, 0.375, 0.5, 0.375, 0.5, 0.375, 0.875, 0.375, 0.875, 0.375, 0.75, 0.375, 0.75, 0.375, 0.5, 0.375, 0.5, 0.375, 0.375, 0.375, 0.375, 0.375, 0.0, 0.375, 0.0, 0.375, 0.125, 0.375, 0.125, 0.375, 0.125, 0.375, 0.125, 0.375, 0.25, 0.375, 0.25, 0.375, 0.25, 0.375, 0.25, 0.375, 0.375, 0.375, 0.375, 0.375, 0.25, 0.375, 0.25, 0.375, 0.125, 0.375, 0.125, 0.375, 0.5, 0.375, 0.5, 0.375, 0.625, 0.375, 0.625, 0.375, 0.125, 0.375, 0.125, 0.375, 0.25, 0.375, 0.25, 0.375, 0.625, 0.375, 0.625, 0.375, 0.75, 0.375, 0.75, 0.375, 0.125, 0.375, 0.25, 0.375, 0.375, 0.375, 0.5, 0.375, 0.625, 0.375, 0.75, 0.375, 0.875, 0.375, 1.0, 0.375, 0.0, 0.375, 0.0, 0.375, 0.125, 0.375, 0.125, 0.375, 0.375, 0.375, 0.375, 0.375, 0.5, 0.375, 0.5, 0.375, 0.25, 0.375, 0.25, 0.375, 0.375, 0.375, 0.375, 0.375, 0.875, 0.375, 0.875, 0.375, 1.0, 0.375, 1.0, 0.375, 0.875, 0.375, 0.875, 0.375, 1.0, 0.375, 1.0, 0.375, 0.125, 0.375, 0.125, 0.375, 0.0, 0.375, 0.0, 0.375, 1.0, 0.375, 1.0, 0.375, 0.875, 0.375, 0.875, 0.375, 0.625, 0.375, 0.625, 0.375, 0.75, 0.375, 0.75, 0.375, 0.375, 0.375, 0.375, 0.375, 0.25, 0.375, 0.25, 0.375, 0.75, 0.375, 0.75, 0.375, 0.625, 0.375, 0.625, 0.375, 0.625, 0.375, 0.625, 0.375, 0.5, 0.375, 0.5, 0.375, 0.375, 0.375, 0.375, 0.375, 0.5, 0.375, 0.5, 0.375, 0.375, 0.375, 0.375, 0.375, 0.5, 0.375, 0.5, 0.375, 0.625, 0.375, 0.625, 0.375, 0.75, 0.375, 0.75, 0.375, 0.875, 0.375, 0.875, 0.375, 1.0, 0.375, 1.0, 0.375, 0.0, 0.375, 0.0, 0.375, 0.125, 0.375, 0.125, 0.375, 0.125, 0.375, 0.125, 0.375, 0.25, 0.375, 0.25, 0.375, 0.25, 0.375, 0.25, 0.375, 0.375, 0.375, 0.375, 0.375, 0.5, 0.375, 0.5, 0.375, 0.625, 0.375, 0.625, 0.375, 0.75, 0.375, 0.75, 0.375, 0.875, 0.375, 0.875, 0.375, 0.625, 0.375, 0.625, 0.375, 0.5, 0.375, 0.5, 0.375, 0.75, 0.375, 0.75, 0.375, 0.625, 0.375, 0.625, 0.375, 0.375, 0.375, 0.375, 0.375, 0.25, 0.375, 0.25, 0.375, 1.0, 0.375, 1.0, 0.375, 0.875, 0.375, 0.875, 0.375, 0.125, 0.375, 0.125, 0.375, 0.0, 0.375, 0.0, 0.375, 0.875, 0.375, 0.875, 0.375, 0.75, 0.375, 0.75, 0.375, 0.5, 0.375, 0.5, 0.375, 0.375, 0.375, 0.375, 0.375, 0.25, 0.375, 0.25, 0.375, 0.125, 0.375, 0.125, 0.375, 0.375, 0.375, 0.375, 0.375, 0.5, 0.375, 0.5, 0.375, 0.625, 0.375, 0.625, 0.375, 0.75, 0.375, 0.75, 0.375, 0.875, 0.375, 0.875, 0.375, 1.0, 0.375, 1.0, 0.375, 0.0, 0.375, 0.0, 0.375, 0.125, 0.375, 0.125, 0.375, 0.125, 0.375, 0.125, 0.375, 0.25, 0.375, 0.25, 0.375, 0.25, 0.375, 0.25, 0.375, 0.375, 0.375, 0.375, 0.375, 0.5, 0.375, 0.5, 0.375, 0.625, 0.375, 0.625, 0.375, 0.75, 0.375, 0.75, 0.375, 0.875, 0.375, 0.875, 0.375, 0.625, 0.375, 0.625, 0.375, 0.5, 0.375, 0.5, 0.375, 0.75, 0.375, 0.75, 0.375, 0.625, 0.375, 0.625, 0.375, 0.375, 0.375, 0.375, 0.375, 0.25, 0.375, 0.25, 0.375, 1.0, 0.375, 1.0, 0.375, 0.875, 0.375, 0.875, 0.375, 0.125, 0.375, 0.125, 0.375, 0.0, 0.375, 0.0, 0.375, 0.875, 0.375, 0.875, 0.375, 0.75, 0.375, 0.75, 0.375, 0.5, 0.375, 0.5, 0.375, 0.375, 0.375, 0.375, 0.375, 0.25, 0.375, 0.25, 0.375, 0.125, 0.375, 0.125, 0.375, 0.375, 0.375, 0.375, 0.375, 0.5, 0.375, 0.5, 0.375, 0.625, 0.375, 0.625, 0.375, 0.75, 0.375, 0.75, 0.375, 0.875, 0.375, 0.875, 0.375, 1.0, 0.375, 1.0, 0.375, 0.0, 0.375, 0.0, 0.375, 0.125, 0.375, 0.125, 0.375, 0.125, 0.375, 0.125, 0.375, 0.25, 0.375, 0.25, 0.375, 0.25, 0.375, 0.25, 0.375, 0.375, 0.375, 0.375, 0.375, 0.5, 0.375, 0.5, 0.375, 0.625, 0.375, 0.625, 0.375, 0.75, 0.375, 0.75, 0.375, 0.875, 0.375, 0.875, 0.375, 0.75, 0.375, 0.75, 0.375, 0.875, 0.375, 0.875, 0.375, 0.5, 0.375, 0.5, 0.375, 0.625, 0.375, 0.625, 0.375, 0.25, 0.375, 0.25, 0.375, 0.375, 0.375, 0.375, 0.375, 0.125, 0.375, 0.125, 0.375, 0.25, 0.375, 0.25, 0.375, 0.0, 0.375, 0.0, 0.375, 0.125, 0.375, 0.125, 0.375, 0.875, 0.375, 0.875, 0.375, 1.0, 0.375, 1.0, 0.375, 0.625, 0.375, 0.625, 0.375, 0.75, 0.375, 0.75, 0.375, 0.375, 0.375, 0.375, 0.375, 0.5, 0.375, 0.5, 0.375, 0.625, 0.375, 0.625, 0.375, 0.5, 0.375, 0.5, 0.375, 0.75, 0.375, 0.75, 0.375, 0.625, 0.375, 0.625, 0.375, 0.375, 0.375, 0.375, 0.375, 0.25, 0.375, 0.25, 0.375, 1.0, 0.375, 1.0, 0.375, 0.875, 0.375, 0.875, 0.375, 0.125, 0.375, 0.125, 0.375, 0.0, 0.375, 0.0, 0.375, 0.875, 0.375, 0.875, 0.375, 0.75, 0.375, 0.75, 0.375, 0.5, 0.375, 0.5, 0.375, 0.375, 0.375, 0.375, 0.375, 0.25, 0.375, 0.25, 0.375, 0.125, 0.375, 0.125, 0.375, 0.625, 0.375, 0.625, 0.375, 0.5, 0.375, 0.5, 0.375, 0.75, 0.375, 0.75, 0.375, 0.625, 0.375, 0.625, 0.375, 0.375, 0.375, 0.375, 0.375, 0.25, 0.375, 0.25, 0.375, 1.0, 0.375, 1.0, 0.375, 0.875, 0.375, 0.875, 0.375, 0.125, 0.375, 0.125, 0.375, 0.0, 0.375, 0.0, 0.375, 0.875, 0.375, 0.875, 0.375, 0.75, 0.375, 0.75, 0.375, 0.5, 0.375, 0.5, 0.375, 0.375, 0.375, 0.375, 0.375, 0.25, 0.375, 0.25, 0.375, 0.125, 0.375, 0.125, 0.375, 0.25, 0.375, 0.25, 0.375, 0.375, 0.375, 0.375, 0.375, 0.75, 0.375, 0.75, 0.375, 0.875, 0.375, 0.875, 0.375, 0.0, 0.375, 0.0, 0.375, 0.125, 0.375, 0.125, 0.375, 0.5, 0.375, 0.5, 0.375, 0.625, 0.375, 0.625, 0.375, 0.375, 0.375, 0.375, 0.375, 0.5, 0.375, 0.5, 0.375, 0.875, 0.375, 0.875, 0.375, 1.0, 0.375, 1.0, 0.375, 0.625, 0.375, 0.625, 0.375, 0.75, 0.375, 0.75, 0.375, 0.125, 0.375, 0.125, 0.375, 0.25, 0.375, 0.25, 0.375, 0.75, 0.375, 0.75, 0.375, 0.875, 0.375, 0.875, 0.375, 0.25, 0.375, 0.125, 0.375, 1.0, 0.375, 0.875, 0.375, 0.75, 0.375, 0.625, 0.375, 0.5, 0.375, 0.375])
me_cube_001.update()

# ---- objects
ob_cube = bpy.data.objects.new('Cube', me_cube)
ob_light = bpy.data.objects.new('Light', light_light)
ob_camera = bpy.data.objects.new('Camera', cam_camera)
ob_cube_001 = bpy.data.objects.new('Cube.001', me_cube_001)

# ---- transforms, parenting, visibility, modifiers, constraints
ob_cube.location = (0.0, 0.0, 1.252)
ob_cube.scale = (0.75, 0.75, 1.25)
ob_cube.lock_rotations_4d = False
ob_cube.empty_display_type = 'ARROWS'
ob_cube.hide_select = True
ob_cube.lineart.crease_threshold = 0.0
ob_light.location = (4.076, 1.005, 5.904)
ob_light.rotation_euler = (0.6503, 0.05522, 1.866)
ob_light.lock_rotations_4d = False
ob_light.empty_display_type = 'ARROWS'
ob_light.color = (0.0, 0.0, 0.0, 0.0)
ob_light.lineart.crease_threshold = 0.0
ob_camera.location = (7.359, -6.926, 4.958)
ob_camera.rotation_euler = (1.109, 0.0, 0.8149)
ob_camera.lock_rotations_4d = False
ob_camera.empty_display_type = 'ARROWS'
ob_camera.color = (0.0, 0.0, 0.0, 0.0)
ob_camera.display_type = 'WIRE'
ob_camera.lineart.crease_threshold = 0.0
ob_cube_001.location = (0.0, 0.0, 1.526)

# ---- collection membership
col_collection.objects.link(ob_cube)
col_collection.objects.link(ob_light)
col_collection.objects.link(ob_camera)
col_collection.objects.link(ob_cube_001)

# ---- scene / render settings (as saved in the file)
scene.camera = ob_camera
scene.frame_start = 1; scene.frame_end = 250; scene.frame_set(1)
scene.render.engine = 'BLENDER_EEVEE_NEXT'
bpy.context.view_layer.update()

